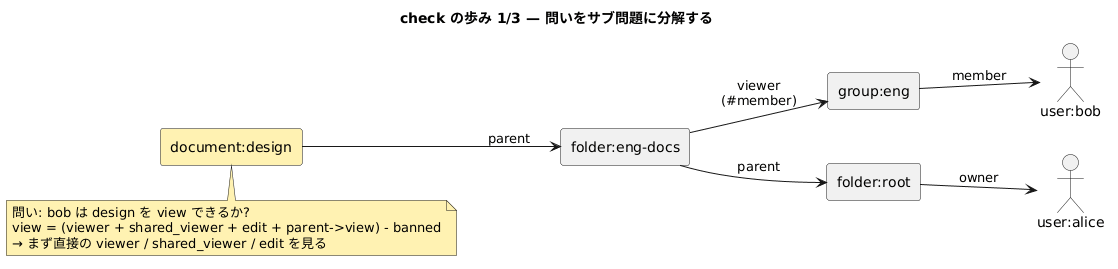

The diagram above was rendered by PlantUML. Its source (embedded in the PNG):
@startuml
title check の歩み 1/3 — 問いをサブ問題に分解する
left to right direction

actor "user:alice" as alice
actor "user:bob" as bob
rectangle "group:eng" as eng
rectangle "folder:root" as root
rectangle "folder:eng-docs" as engdocs
rectangle "document:design" as design #FFF2B2

design --> engdocs : parent
engdocs --> root : parent
root --> alice : owner
engdocs --> eng : viewer\n(#member)
eng --> bob : member

note bottom of design #FFF2B2
  問い: bob は design を view できるか?
  view = (viewer + shared_viewer + edit + parent->view) - banned
  → まず直接の viewer / shared_viewer / edit を見る
end note
@enduml